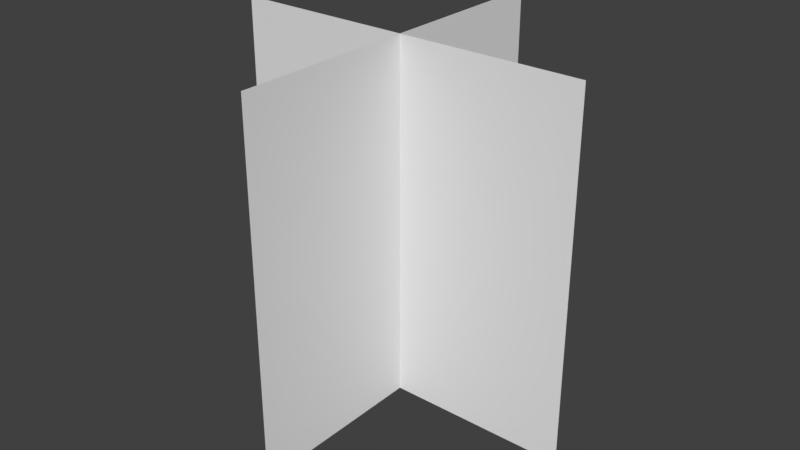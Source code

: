 # Source: Flower_quad.blend  (saved by Blender 2.77.0; exported with 4.5.12 LTS)
import bpy
from mathutils import Matrix  # noqa: F401  (used for matrix-valued properties, if any)

bpy.ops.wm.read_factory_settings(use_empty=True)
scene = bpy.context.scene
scene.name = 'Scene'

# ---- collections
col_collection_1 = bpy.data.collections.new('Collection 1'); scene.collection.children.link(col_collection_1)

# ---- world
world_world = bpy.data.worlds.new('World'); scene.world = world_world
world_world.color = (0.05088, 0.05088, 0.05088)
world_world.use_sun_shadow = False
world_world.sun_shadow_jitter_overblur = 0.0
world_world.cycles.sampling_method = 'MANUAL'

# ---- meshes
me_grass = bpy.data.meshes.new('Grass')
me_grass.from_pydata([(1.748e-08, -0.4, 0.8), (-1.748e-08, -0.4, 2.384e-08), (1.748e-08, 0.4, 0.8), (-1.748e-08, 0.4, 2.384e-08), (0.4, -2.384e-08, 0.8), (0.4, -4.768e-08, 2.384e-08), (-0.4, 4.768e-08, 0.8), (-0.4, 2.384e-08, 2.384e-08), (-0.001, -0.4, 0.8), (-0.001, -0.4, 2.384e-08), (-0.001, 0.4, 0.8), (-0.001, 0.4, 2.384e-08), (0.4, 0.001, 0.8), (0.4, 0.001, 2.384e-08), (-0.4, 0.001, 0.8), (-0.4, 0.001, 2.384e-08)], [], [(0, 1, 3, 2), (4, 6, 7, 5), (8, 10, 11, 9), (12, 13, 15, 14)])
_uv = me_grass.uv_layers.new(name='UVMap')
_uv.uv.foreach_set('vector', [0.5, 0.5, 0.5, 1.546e-05, 1.0, 1.534e-05, 1.0, 0.5, 0.5, 0.5, 7.681e-07, 0.5, 7.681e-07, 1.505e-06, 0.5, 1.445e-06, 1.0, 1.0, 0.5, 1.0, 0.5, 0.5, 1.0, 0.5, 1.192e-07, 1.0, 3.576e-07, 0.5, 0.5, 0.5, 0.5, 1.0])
me_grass.use_remesh_preserve_volume = False
me_grass.use_remesh_preserve_attributes = False
me_grass.use_mirror_vertex_groups = False
me_grass.update()

# ---- objects
ob_flower_quad = bpy.data.objects.new('Flower quad', me_grass)

# ---- transforms, parenting, visibility, modifiers, constraints
ob_flower_quad.location = (0.0, 0.0, 0.0)
ob_flower_quad.lineart.crease_threshold = 0.0

# ---- collection membership
col_collection_1.objects.link(ob_flower_quad)

# ---- scene / render settings (as saved in the file)
scene.frame_start = 1; scene.frame_end = 250; scene.frame_set(17)
scene.render.engine = 'BLENDER_EEVEE_NEXT'
scene.render.resolution_percentage = 50
scene.render.dither_intensity = 0.0
scene.cycles.use_denoising = False
scene.cycles.samples = 128
scene.cycles.sampling_pattern = 'TABULATED_SOBOL'
scene.cycles.light_sampling_threshold = 0.0
scene.cycles.use_adaptive_sampling = False
scene.cycles.use_light_tree = False
scene.cycles.blur_glossy = 0.0
scene.cycles.sample_clamp_indirect = 0.0
scene.view_settings.view_transform = 'Standard'
bpy.context.view_layer.update()

# ---- added for rendering (the .blend has no active camera and no usable light): camera, sun
cam_auto = bpy.data.cameras.new('AutoCamera')
cam_auto.lens = 50.0
cam_auto.sensor_width = 36.0
cam_auto.clip_end = 1000.0
ob_auto_camera = bpy.data.objects.new('AutoCamera', cam_auto)
scene.collection.objects.link(ob_auto_camera)
ob_auto_camera.location = (1.28203, -1.53843, 1.42562)
ob_auto_camera.rotation_euler = (1.09748, -7.21219e-08, 0.694738)
scene.camera = ob_auto_camera
light_auto_sun = bpy.data.lights.new('AutoSun', 'SUN')
light_auto_sun.energy = 3.0
light_auto_sun.angle = 0.0523599
ob_auto_sun = bpy.data.objects.new('AutoSun', light_auto_sun)
scene.collection.objects.link(ob_auto_sun)
ob_auto_sun.rotation_euler = (0.872665, 0.174533, 0.523599)
bpy.context.view_layer.update()

